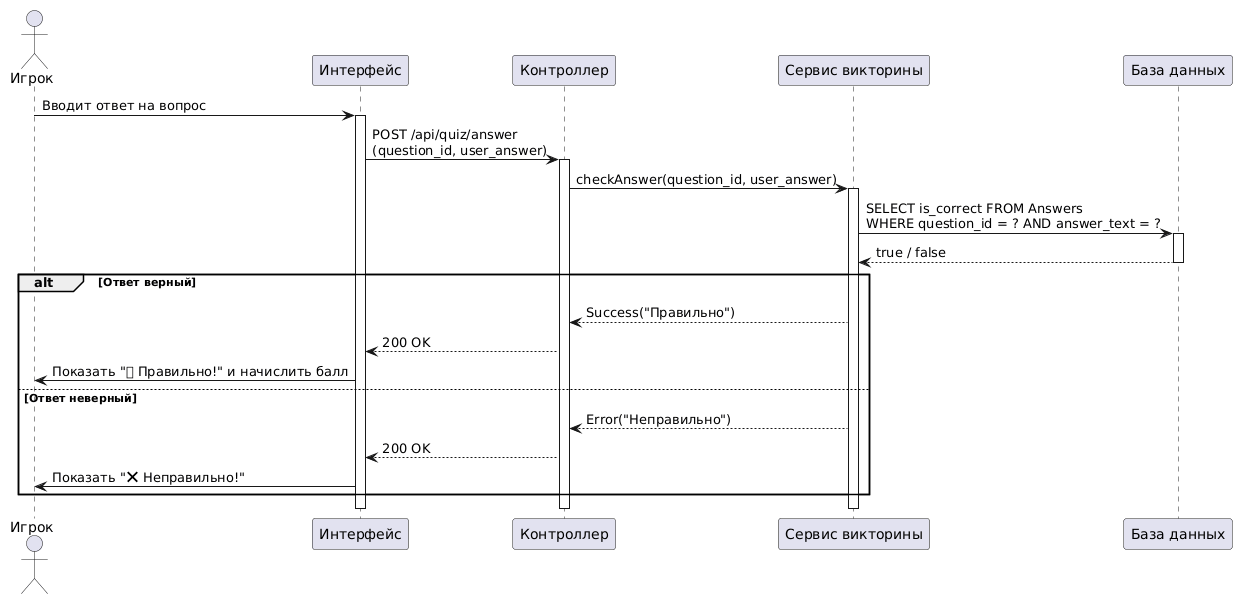

The diagram above was rendered by PlantUML. Its source (embedded in the PNG):
@startuml
actor "Игрок" as User
participant "Интерфейс" as UI
participant "Контроллер" as Controller
participant "Сервис викторины" as QuizService
participant "База данных" as DB

User -> UI: Вводит ответ на вопрос
activate UI
UI -> Controller: POST /api/quiz/answer\n(question_id, user_answer)
activate Controller
Controller -> QuizService: checkAnswer(question_id, user_answer)
activate QuizService
QuizService -> DB: SELECT is_correct FROM Answers\nWHERE question_id = ? AND answer_text = ?
activate DB
DB --> QuizService: true / false
deactivate DB

alt Ответ верный
    QuizService --> Controller: Success("Правильно")
    Controller --> UI: 200 OK
    UI -> User: Показать "✅ Правильно!" и начислить балл
else Ответ неверный
    QuizService --> Controller: Error("Неправильно")
    Controller --> UI: 200 OK
    UI -> User: Показать "❌ Неправильно!"
end
deactivate QuizService
deactivate Controller
deactivate UI
@enduml